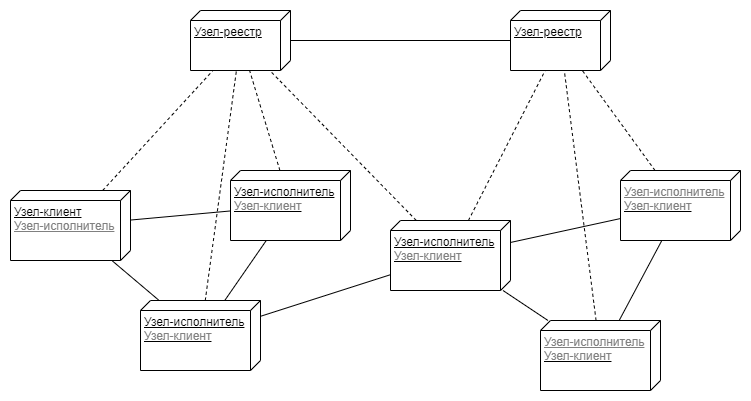

The diagram above was exported from draw.io. Its source (the exported page's mxGraphModel, read from the mxfile embedded in the PNG):
<mxGraphModel dx="2062" dy="1225" grid="1" gridSize="10" guides="1" tooltips="1" connect="1" arrows="1" fold="1" page="1" pageScale="1" pageWidth="1654" pageHeight="1169" math="0" shadow="0">
  <root>
    <mxCell id="0" />
    <mxCell id="1" parent="0" />
    <mxCell id="r0mkUcUBP3fcBaFdS6C--1" value="Узел-реестр" style="verticalAlign=top;align=left;spacingTop=8;spacingLeft=2;spacingRight=12;shape=cube;size=10;direction=south;fontStyle=4;html=1;" parent="1" vertex="1">
      <mxGeometry x="640" y="180" width="100" height="60" as="geometry" />
    </mxCell>
    <mxCell id="r0mkUcUBP3fcBaFdS6C--2" value="Узел-исполнитель&lt;br&gt;&lt;span style=&quot;color: rgb(128, 128, 128);&quot;&gt;Узел-клиент&lt;/span&gt;" style="verticalAlign=top;align=left;spacingTop=8;spacingLeft=2;spacingRight=12;shape=cube;size=10;direction=south;fontStyle=4;html=1;" parent="1" vertex="1">
      <mxGeometry x="680" y="340" width="120" height="70" as="geometry" />
    </mxCell>
    <mxCell id="r0mkUcUBP3fcBaFdS6C--3" value="Узел-клиент&lt;br&gt;&lt;font color=&quot;#808080&quot;&gt;Узел-исполнитель&lt;/font&gt;" style="verticalAlign=top;align=left;spacingTop=8;spacingLeft=2;spacingRight=12;shape=cube;size=10;direction=south;fontStyle=4;html=1;" parent="1" vertex="1">
      <mxGeometry x="460" y="360" width="120" height="70" as="geometry" />
    </mxCell>
    <mxCell id="r0mkUcUBP3fcBaFdS6C--4" value="Узел-исполнитель&lt;br&gt;&lt;span style=&quot;color: rgb(128, 128, 128);&quot;&gt;Узел-клиент&lt;/span&gt;" style="verticalAlign=top;align=left;spacingTop=8;spacingLeft=2;spacingRight=12;shape=cube;size=10;direction=south;fontStyle=4;html=1;" parent="1" vertex="1">
      <mxGeometry x="590" y="470" width="120" height="70" as="geometry" />
    </mxCell>
    <mxCell id="r0mkUcUBP3fcBaFdS6C--5" value="Узел-исполнитель&lt;br&gt;&lt;span style=&quot;color: rgb(128, 128, 128);&quot;&gt;Узел-клиент&lt;/span&gt;" style="verticalAlign=top;align=left;spacingTop=8;spacingLeft=2;spacingRight=12;shape=cube;size=10;direction=south;fontStyle=4;html=1;" parent="1" vertex="1">
      <mxGeometry x="840" y="390" width="120" height="70" as="geometry" />
    </mxCell>
    <mxCell id="r0mkUcUBP3fcBaFdS6C--6" value="" style="endArrow=none;dashed=1;html=1;rounded=0;" parent="1" source="r0mkUcUBP3fcBaFdS6C--3" target="r0mkUcUBP3fcBaFdS6C--1" edge="1">
      <mxGeometry width="50" height="50" relative="1" as="geometry">
        <mxPoint x="920" y="280" as="sourcePoint" />
        <mxPoint x="970" y="230" as="targetPoint" />
      </mxGeometry>
    </mxCell>
    <mxCell id="r0mkUcUBP3fcBaFdS6C--7" value="" style="endArrow=none;dashed=1;html=1;rounded=0;" parent="1" source="r0mkUcUBP3fcBaFdS6C--2" target="r0mkUcUBP3fcBaFdS6C--1" edge="1">
      <mxGeometry width="50" height="50" relative="1" as="geometry">
        <mxPoint x="790" y="290" as="sourcePoint" />
        <mxPoint x="840" y="240" as="targetPoint" />
      </mxGeometry>
    </mxCell>
    <mxCell id="r0mkUcUBP3fcBaFdS6C--8" value="" style="endArrow=none;dashed=1;html=1;rounded=0;" parent="1" source="r0mkUcUBP3fcBaFdS6C--4" target="r0mkUcUBP3fcBaFdS6C--1" edge="1">
      <mxGeometry width="50" height="50" relative="1" as="geometry">
        <mxPoint x="850" y="320" as="sourcePoint" />
        <mxPoint x="900" y="270" as="targetPoint" />
      </mxGeometry>
    </mxCell>
    <mxCell id="r0mkUcUBP3fcBaFdS6C--9" value="" style="endArrow=none;dashed=1;html=1;rounded=0;" parent="1" source="r0mkUcUBP3fcBaFdS6C--5" target="r0mkUcUBP3fcBaFdS6C--1" edge="1">
      <mxGeometry width="50" height="50" relative="1" as="geometry">
        <mxPoint x="920" y="340" as="sourcePoint" />
        <mxPoint x="970" y="290" as="targetPoint" />
      </mxGeometry>
    </mxCell>
    <mxCell id="r0mkUcUBP3fcBaFdS6C--10" value="" style="endArrow=none;html=1;rounded=0;" parent="1" source="r0mkUcUBP3fcBaFdS6C--3" target="r0mkUcUBP3fcBaFdS6C--2" edge="1">
      <mxGeometry width="50" height="50" relative="1" as="geometry">
        <mxPoint x="810" y="560" as="sourcePoint" />
        <mxPoint x="860" y="510" as="targetPoint" />
      </mxGeometry>
    </mxCell>
    <mxCell id="r0mkUcUBP3fcBaFdS6C--11" value="" style="endArrow=none;html=1;rounded=0;" parent="1" source="r0mkUcUBP3fcBaFdS6C--3" target="r0mkUcUBP3fcBaFdS6C--4" edge="1">
      <mxGeometry width="50" height="50" relative="1" as="geometry">
        <mxPoint x="760" y="560" as="sourcePoint" />
        <mxPoint x="810" y="510" as="targetPoint" />
      </mxGeometry>
    </mxCell>
    <mxCell id="r0mkUcUBP3fcBaFdS6C--12" value="" style="endArrow=none;html=1;rounded=0;" parent="1" source="r0mkUcUBP3fcBaFdS6C--4" target="r0mkUcUBP3fcBaFdS6C--5" edge="1">
      <mxGeometry width="50" height="50" relative="1" as="geometry">
        <mxPoint x="780" y="500" as="sourcePoint" />
        <mxPoint x="830" y="450" as="targetPoint" />
      </mxGeometry>
    </mxCell>
    <mxCell id="r0mkUcUBP3fcBaFdS6C--13" value="" style="endArrow=none;html=1;rounded=0;" parent="1" source="r0mkUcUBP3fcBaFdS6C--2" target="r0mkUcUBP3fcBaFdS6C--4" edge="1">
      <mxGeometry width="50" height="50" relative="1" as="geometry">
        <mxPoint x="790" y="590" as="sourcePoint" />
        <mxPoint x="840" y="540" as="targetPoint" />
      </mxGeometry>
    </mxCell>
    <mxCell id="WrY8kBz6DM28YUrF4R2i-1" value="Узел-реестр" style="verticalAlign=top;align=left;spacingTop=8;spacingLeft=2;spacingRight=12;shape=cube;size=10;direction=south;fontStyle=4;html=1;" parent="1" vertex="1">
      <mxGeometry x="960" y="180" width="100" height="60" as="geometry" />
    </mxCell>
    <mxCell id="WrY8kBz6DM28YUrF4R2i-2" value="&lt;font color=&quot;#808080&quot;&gt;Узел-исполнитель&lt;/font&gt;&lt;br&gt;&lt;span style=&quot;color: rgb(128, 128, 128);&quot;&gt;Узел-клиент&lt;/span&gt;" style="verticalAlign=top;align=left;spacingTop=8;spacingLeft=2;spacingRight=12;shape=cube;size=10;direction=south;fontStyle=4;html=1;" parent="1" vertex="1">
      <mxGeometry x="990" y="490" width="120" height="70" as="geometry" />
    </mxCell>
    <mxCell id="WrY8kBz6DM28YUrF4R2i-3" value="&lt;font color=&quot;#808080&quot;&gt;Узел-исполнитель&lt;/font&gt;&lt;br&gt;&lt;span style=&quot;color: rgb(128, 128, 128);&quot;&gt;Узел-клиент&lt;/span&gt;" style="verticalAlign=top;align=left;spacingTop=8;spacingLeft=2;spacingRight=12;shape=cube;size=10;direction=south;fontStyle=4;html=1;" parent="1" vertex="1">
      <mxGeometry x="1070" y="340" width="120" height="70" as="geometry" />
    </mxCell>
    <mxCell id="WrY8kBz6DM28YUrF4R2i-4" value="" style="endArrow=none;html=1;rounded=0;fontColor=#808080;" parent="1" source="r0mkUcUBP3fcBaFdS6C--5" target="WrY8kBz6DM28YUrF4R2i-2" edge="1">
      <mxGeometry width="50" height="50" relative="1" as="geometry">
        <mxPoint x="1030" y="360" as="sourcePoint" />
        <mxPoint x="1080" y="310" as="targetPoint" />
      </mxGeometry>
    </mxCell>
    <mxCell id="WrY8kBz6DM28YUrF4R2i-5" value="" style="endArrow=none;html=1;rounded=0;fontColor=#808080;" parent="1" source="r0mkUcUBP3fcBaFdS6C--5" target="WrY8kBz6DM28YUrF4R2i-3" edge="1">
      <mxGeometry width="50" height="50" relative="1" as="geometry">
        <mxPoint x="1020" y="340" as="sourcePoint" />
        <mxPoint x="1070" y="290" as="targetPoint" />
      </mxGeometry>
    </mxCell>
    <mxCell id="WrY8kBz6DM28YUrF4R2i-6" value="" style="endArrow=none;html=1;rounded=0;fontColor=#808080;" parent="1" source="WrY8kBz6DM28YUrF4R2i-2" target="WrY8kBz6DM28YUrF4R2i-3" edge="1">
      <mxGeometry width="50" height="50" relative="1" as="geometry">
        <mxPoint x="1270" y="460" as="sourcePoint" />
        <mxPoint x="1320" y="410" as="targetPoint" />
      </mxGeometry>
    </mxCell>
    <mxCell id="WrY8kBz6DM28YUrF4R2i-7" value="" style="endArrow=none;dashed=1;html=1;rounded=0;" parent="1" source="r0mkUcUBP3fcBaFdS6C--5" target="WrY8kBz6DM28YUrF4R2i-1" edge="1">
      <mxGeometry width="50" height="50" relative="1" as="geometry">
        <mxPoint x="875.8139534883726" y="400" as="sourcePoint" />
        <mxPoint x="729.3023255813955" y="250" as="targetPoint" />
      </mxGeometry>
    </mxCell>
    <mxCell id="WrY8kBz6DM28YUrF4R2i-8" value="" style="endArrow=none;dashed=1;html=1;rounded=0;" parent="1" source="WrY8kBz6DM28YUrF4R2i-2" target="WrY8kBz6DM28YUrF4R2i-1" edge="1">
      <mxGeometry width="50" height="50" relative="1" as="geometry">
        <mxPoint x="939.3023255813955" y="400" as="sourcePoint" />
        <mxPoint x="1064.8837209302328" y="250" as="targetPoint" />
      </mxGeometry>
    </mxCell>
    <mxCell id="WrY8kBz6DM28YUrF4R2i-9" value="" style="endArrow=none;dashed=1;html=1;rounded=0;" parent="1" source="WrY8kBz6DM28YUrF4R2i-3" target="WrY8kBz6DM28YUrF4R2i-1" edge="1">
      <mxGeometry width="50" height="50" relative="1" as="geometry">
        <mxPoint x="949.3023255813955" y="410" as="sourcePoint" />
        <mxPoint x="1074.8837209302328" y="260" as="targetPoint" />
      </mxGeometry>
    </mxCell>
    <mxCell id="WrY8kBz6DM28YUrF4R2i-10" value="" style="endArrow=none;html=1;rounded=0;" parent="1" source="r0mkUcUBP3fcBaFdS6C--1" target="WrY8kBz6DM28YUrF4R2i-1" edge="1">
      <mxGeometry width="50" height="50" relative="1" as="geometry">
        <mxPoint x="720" y="495.8000000000002" as="sourcePoint" />
        <mxPoint x="850" y="454.20000000000005" as="targetPoint" />
      </mxGeometry>
    </mxCell>
  </root>
</mxGraphModel>